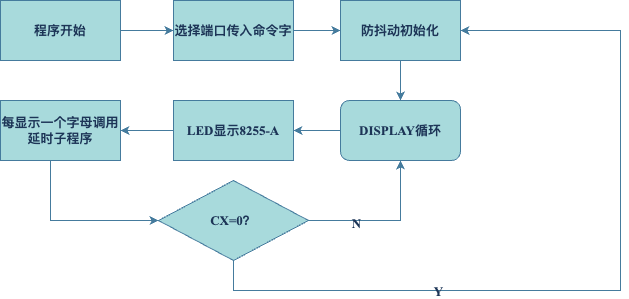

The diagram above was exported from draw.io. Its source (the exported page's mxGraphModel, read from the mxfile embedded in the PNG):
<mxGraphModel dx="984" dy="649" grid="1" gridSize="10" guides="1" tooltips="1" connect="1" arrows="1" fold="1" page="1" pageScale="1" pageWidth="827" pageHeight="1169" math="0" shadow="0">
  <root>
    <mxCell id="0" />
    <mxCell id="1" parent="0" />
    <mxCell id="KJ5dLvfOuioErofRksnI-16" style="edgeStyle=orthogonalEdgeStyle;rounded=0;orthogonalLoop=1;jettySize=auto;html=1;entryX=0;entryY=0.5;entryDx=0;entryDy=0;fontFamily=Times New Roman;fontStyle=1;fontSize=13;labelBackgroundColor=none;strokeColor=#457B9D;fontColor=default;" edge="1" parent="1" source="KJ5dLvfOuioErofRksnI-1" target="KJ5dLvfOuioErofRksnI-2">
      <mxGeometry relative="1" as="geometry" />
    </mxCell>
    <mxCell id="KJ5dLvfOuioErofRksnI-1" value="程序开始" style="rounded=0;whiteSpace=wrap;html=1;fontFamily=Times New Roman;fontStyle=1;fontSize=13;labelBackgroundColor=none;fillColor=#A8DADC;strokeColor=#457B9D;fontColor=#1D3557;" vertex="1" parent="1">
      <mxGeometry x="120" y="60" width="120" height="60" as="geometry" />
    </mxCell>
    <mxCell id="KJ5dLvfOuioErofRksnI-17" style="edgeStyle=orthogonalEdgeStyle;rounded=0;orthogonalLoop=1;jettySize=auto;html=1;fontFamily=Times New Roman;fontStyle=1;fontSize=13;labelBackgroundColor=none;strokeColor=#457B9D;fontColor=default;" edge="1" parent="1" source="KJ5dLvfOuioErofRksnI-2" target="KJ5dLvfOuioErofRksnI-4">
      <mxGeometry relative="1" as="geometry" />
    </mxCell>
    <mxCell id="KJ5dLvfOuioErofRksnI-2" value="选择端口传入命令字" style="rounded=0;whiteSpace=wrap;html=1;fontFamily=Times New Roman;fontStyle=1;fontSize=13;labelBackgroundColor=none;fillColor=#A8DADC;strokeColor=#457B9D;fontColor=#1D3557;" vertex="1" parent="1">
      <mxGeometry x="293" y="60" width="120" height="60" as="geometry" />
    </mxCell>
    <mxCell id="KJ5dLvfOuioErofRksnI-18" style="edgeStyle=orthogonalEdgeStyle;rounded=0;orthogonalLoop=1;jettySize=auto;html=1;entryX=0.5;entryY=0;entryDx=0;entryDy=0;fontFamily=Times New Roman;fontStyle=1;fontSize=13;labelBackgroundColor=none;strokeColor=#457B9D;fontColor=default;" edge="1" parent="1" source="KJ5dLvfOuioErofRksnI-4" target="KJ5dLvfOuioErofRksnI-13">
      <mxGeometry relative="1" as="geometry" />
    </mxCell>
    <mxCell id="KJ5dLvfOuioErofRksnI-4" value="防抖动初始化" style="whiteSpace=wrap;html=1;rounded=0;fontFamily=Times New Roman;fontStyle=1;fontSize=13;labelBackgroundColor=none;fillColor=#A8DADC;strokeColor=#457B9D;fontColor=#1D3557;" vertex="1" parent="1">
      <mxGeometry x="460" y="60" width="120" height="60" as="geometry" />
    </mxCell>
    <mxCell id="KJ5dLvfOuioErofRksnI-20" style="edgeStyle=orthogonalEdgeStyle;rounded=0;orthogonalLoop=1;jettySize=auto;html=1;entryX=1;entryY=0.5;entryDx=0;entryDy=0;fontFamily=Times New Roman;fontStyle=1;fontSize=13;labelBackgroundColor=none;strokeColor=#457B9D;fontColor=default;" edge="1" parent="1" source="KJ5dLvfOuioErofRksnI-6" target="KJ5dLvfOuioErofRksnI-8">
      <mxGeometry relative="1" as="geometry" />
    </mxCell>
    <mxCell id="KJ5dLvfOuioErofRksnI-6" value="LED显示8255-A" style="whiteSpace=wrap;html=1;rounded=0;fontFamily=Times New Roman;fontStyle=1;fontSize=13;labelBackgroundColor=none;fillColor=#A8DADC;strokeColor=#457B9D;fontColor=#1D3557;" vertex="1" parent="1">
      <mxGeometry x="293" y="160" width="120" height="60" as="geometry" />
    </mxCell>
    <mxCell id="KJ5dLvfOuioErofRksnI-21" style="edgeStyle=orthogonalEdgeStyle;rounded=0;orthogonalLoop=1;jettySize=auto;html=1;fontFamily=Times New Roman;fontStyle=1;fontSize=13;labelBackgroundColor=none;strokeColor=#457B9D;fontColor=default;" edge="1" parent="1" source="KJ5dLvfOuioErofRksnI-8" target="KJ5dLvfOuioErofRksnI-14">
      <mxGeometry relative="1" as="geometry">
        <Array as="points">
          <mxPoint x="170" y="280" />
        </Array>
      </mxGeometry>
    </mxCell>
    <mxCell id="KJ5dLvfOuioErofRksnI-8" value="每显示一个字母调用延时子程序" style="whiteSpace=wrap;html=1;rounded=0;fontFamily=Times New Roman;fontStyle=1;fontSize=13;labelBackgroundColor=none;fillColor=#A8DADC;strokeColor=#457B9D;fontColor=#1D3557;" vertex="1" parent="1">
      <mxGeometry x="120" y="160" width="120" height="60" as="geometry" />
    </mxCell>
    <mxCell id="KJ5dLvfOuioErofRksnI-19" style="edgeStyle=orthogonalEdgeStyle;rounded=0;orthogonalLoop=1;jettySize=auto;html=1;entryX=1;entryY=0.5;entryDx=0;entryDy=0;fontFamily=Times New Roman;fontStyle=1;fontSize=13;labelBackgroundColor=none;strokeColor=#457B9D;fontColor=default;" edge="1" parent="1" source="KJ5dLvfOuioErofRksnI-13" target="KJ5dLvfOuioErofRksnI-6">
      <mxGeometry relative="1" as="geometry" />
    </mxCell>
    <mxCell id="KJ5dLvfOuioErofRksnI-13" value="DISPLAY循环" style="rounded=1;whiteSpace=wrap;html=1;fontFamily=Times New Roman;fontStyle=1;fontSize=13;labelBackgroundColor=none;fillColor=#A8DADC;strokeColor=#457B9D;fontColor=#1D3557;" vertex="1" parent="1">
      <mxGeometry x="460" y="160" width="120" height="60" as="geometry" />
    </mxCell>
    <mxCell id="KJ5dLvfOuioErofRksnI-23" style="edgeStyle=orthogonalEdgeStyle;rounded=0;orthogonalLoop=1;jettySize=auto;html=1;entryX=0.5;entryY=1;entryDx=0;entryDy=0;fontFamily=Times New Roman;fontStyle=1;fontSize=13;labelBackgroundColor=none;strokeColor=#457B9D;fontColor=default;" edge="1" parent="1" source="KJ5dLvfOuioErofRksnI-14" target="KJ5dLvfOuioErofRksnI-13">
      <mxGeometry relative="1" as="geometry" />
    </mxCell>
    <mxCell id="KJ5dLvfOuioErofRksnI-24" value="N" style="edgeLabel;html=1;align=center;verticalAlign=middle;resizable=0;points=[];fontFamily=Times New Roman;fontStyle=1;fontSize=13;labelBackgroundColor=none;fontColor=#1D3557;" vertex="1" connectable="0" parent="KJ5dLvfOuioErofRksnI-23">
      <mxGeometry x="-0.3816" y="-2" relative="1" as="geometry">
        <mxPoint as="offset" />
      </mxGeometry>
    </mxCell>
    <mxCell id="KJ5dLvfOuioErofRksnI-28" style="edgeStyle=orthogonalEdgeStyle;rounded=0;orthogonalLoop=1;jettySize=auto;html=1;entryX=1;entryY=0.5;entryDx=0;entryDy=0;exitX=0.5;exitY=1;exitDx=0;exitDy=0;fontFamily=Times New Roman;fontStyle=1;fontSize=13;labelBackgroundColor=none;strokeColor=#457B9D;fontColor=default;" edge="1" parent="1" source="KJ5dLvfOuioErofRksnI-14" target="KJ5dLvfOuioErofRksnI-4">
      <mxGeometry relative="1" as="geometry">
        <Array as="points">
          <mxPoint x="353" y="350" />
          <mxPoint x="740" y="350" />
          <mxPoint x="740" y="90" />
        </Array>
      </mxGeometry>
    </mxCell>
    <mxCell id="KJ5dLvfOuioErofRksnI-29" value="Y" style="edgeLabel;html=1;align=center;verticalAlign=middle;resizable=0;points=[];fontFamily=Times New Roman;fontStyle=1;fontSize=13;labelBackgroundColor=none;fontColor=#1D3557;" vertex="1" connectable="0" parent="KJ5dLvfOuioErofRksnI-28">
      <mxGeometry x="-0.4397" relative="1" as="geometry">
        <mxPoint as="offset" />
      </mxGeometry>
    </mxCell>
    <mxCell id="KJ5dLvfOuioErofRksnI-14" value="CX=0？" style="rhombus;whiteSpace=wrap;html=1;fontFamily=Times New Roman;fontStyle=1;fontSize=13;labelBackgroundColor=none;fillColor=#A8DADC;strokeColor=#457B9D;fontColor=#1D3557;" vertex="1" parent="1">
      <mxGeometry x="278" y="240" width="150" height="80" as="geometry" />
    </mxCell>
  </root>
</mxGraphModel>